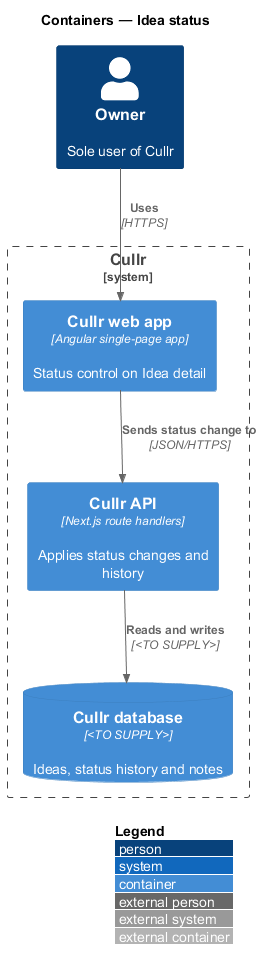

The diagram above was rendered by PlantUML. Its source (embedded in the PNG):
@startuml
!include <C4/C4_Container>
LAYOUT_WITH_LEGEND()
title Containers — Idea status

Person(owner, "Owner", "Sole user of Cullr")
System_Boundary(cullr, "Cullr") {
  Container(spa, "Cullr web app", "Angular single-page app", "Status control on Idea detail")
  Container(api, "Cullr API", "Next.js route handlers", "Applies status changes and history")
  ContainerDb(db, "Cullr database", "<TO SUPPLY>", "Ideas, status history and notes")
}

Rel(owner, spa, "Uses", "HTTPS")
Rel(spa, api, "Sends status change to", "JSON/HTTPS")
Rel(api, db, "Reads and writes", "<TO SUPPLY>")
@enduml